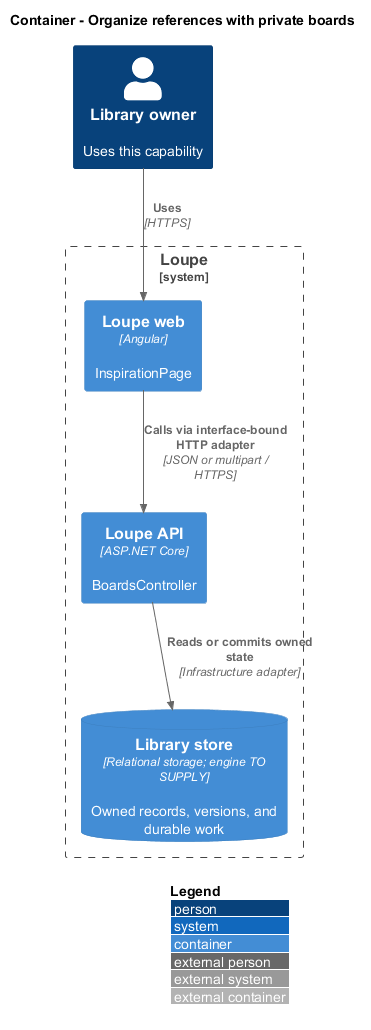

The diagram above was rendered by PlantUML. Its source (embedded in the PNG):
@startuml
!include <C4/C4_Container>
LAYOUT_WITH_LEGEND()
title Container - Organize references with private boards
Person(owner, "Library owner", "Uses this capability")
System_Boundary(loupe, "Loupe") {
Container(spa, "Loupe web", "Angular", "InspirationPage")
Container(api, "Loupe API", "ASP.NET Core", "BoardsController")
ContainerDb(db, "Library store", "Relational storage; engine TO SUPPLY", "Owned records, versions, and durable work")
}
Rel(owner, spa, "Uses", "HTTPS")
Rel(spa, api, "Calls via interface-bound HTTP adapter", "JSON or multipart / HTTPS")
Rel(api, db, "Reads or commits owned state", "Infrastructure adapter")
@enduml